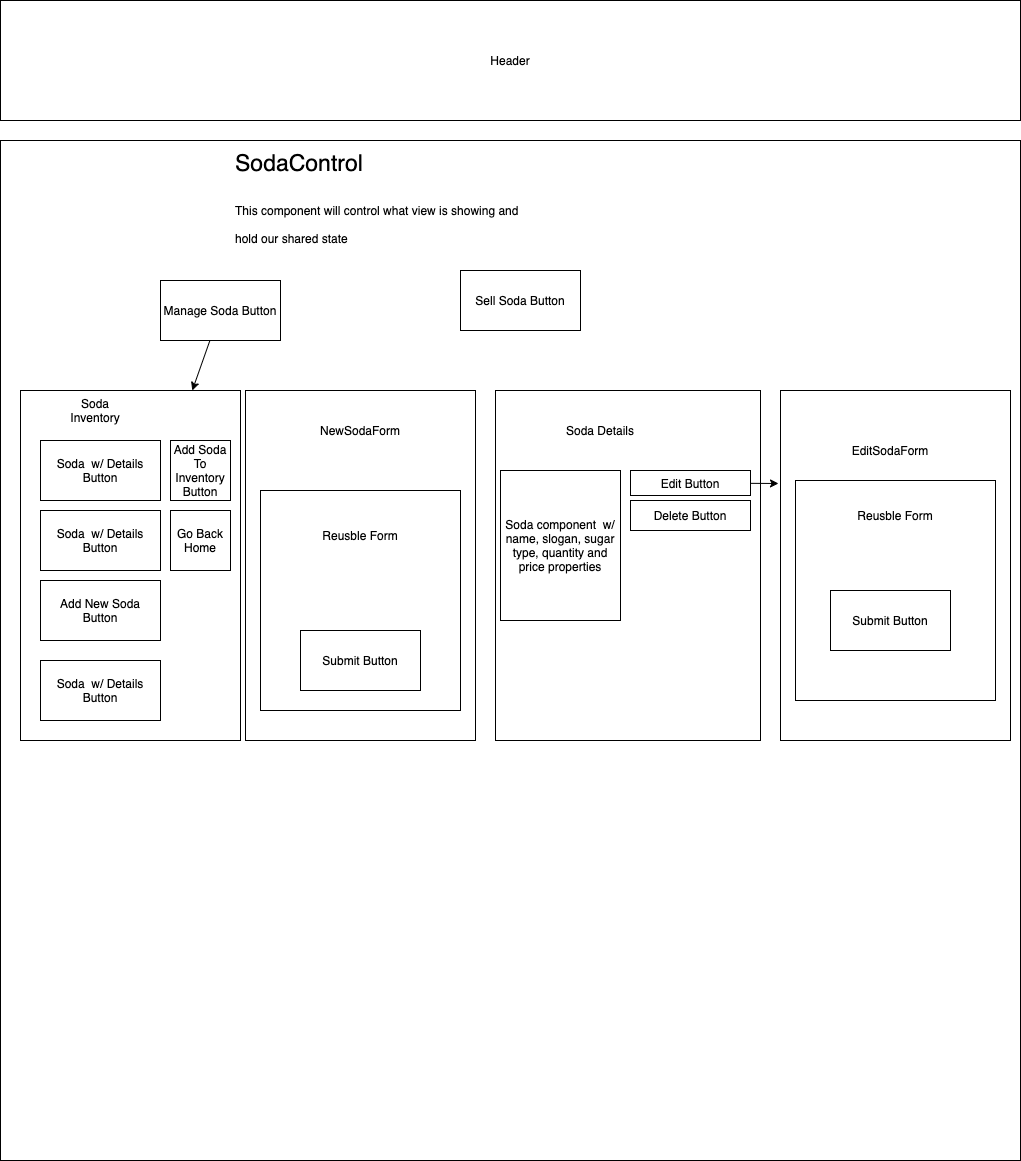

The diagram above was exported from draw.io. Its source (the exported page's mxGraphModel, read from the mxfile embedded in the PNG):
<mxGraphModel dx="1186" dy="707" grid="1" gridSize="10" guides="1" tooltips="1" connect="1" arrows="1" fold="1" page="1" pageScale="1" pageWidth="850" pageHeight="1100" math="0" shadow="0">
  <root>
    <mxCell id="0" />
    <mxCell id="1" parent="0" />
    <mxCell id="H_ftfsLI6rwE4DoHPsOa-1" value="Header&lt;br&gt;" style="rounded=0;whiteSpace=wrap;html=1;" parent="1" vertex="1">
      <mxGeometry x="100" y="50" width="1020" height="120" as="geometry" />
    </mxCell>
    <mxCell id="H_ftfsLI6rwE4DoHPsOa-2" value="" style="whiteSpace=wrap;html=1;aspect=fixed;align=left;" parent="1" vertex="1">
      <mxGeometry x="100" y="190" width="1020" height="1020" as="geometry" />
    </mxCell>
    <mxCell id="H_ftfsLI6rwE4DoHPsOa-5" value="" style="rounded=0;whiteSpace=wrap;html=1;" parent="1" vertex="1">
      <mxGeometry x="120" y="440" width="220" height="350" as="geometry" />
    </mxCell>
    <mxCell id="H_ftfsLI6rwE4DoHPsOa-6" value="Soda Inventory&lt;br&gt;" style="text;html=1;strokeColor=none;fillColor=none;align=center;verticalAlign=middle;whiteSpace=wrap;rounded=0;" parent="1" vertex="1">
      <mxGeometry x="160" y="450" width="70" height="20" as="geometry" />
    </mxCell>
    <mxCell id="H_ftfsLI6rwE4DoHPsOa-8" value="Soda &amp;nbsp;w/ Details Button" style="rounded=0;whiteSpace=wrap;html=1;" parent="1" vertex="1">
      <mxGeometry x="140" y="710" width="120" height="60" as="geometry" />
    </mxCell>
    <mxCell id="H_ftfsLI6rwE4DoHPsOa-9" value="Soda &amp;nbsp;w/ Details Button" style="rounded=0;whiteSpace=wrap;html=1;" parent="1" vertex="1">
      <mxGeometry x="140" y="490" width="120" height="60" as="geometry" />
    </mxCell>
    <mxCell id="H_ftfsLI6rwE4DoHPsOa-10" value="Soda &amp;nbsp;w/ Details Button" style="rounded=0;whiteSpace=wrap;html=1;" parent="1" vertex="1">
      <mxGeometry x="140" y="560" width="120" height="60" as="geometry" />
    </mxCell>
    <mxCell id="H_ftfsLI6rwE4DoHPsOa-11" value="Add New Soda Button&lt;br&gt;" style="rounded=0;whiteSpace=wrap;html=1;" parent="1" vertex="1">
      <mxGeometry x="140" y="630" width="120" height="60" as="geometry" />
    </mxCell>
    <mxCell id="H_ftfsLI6rwE4DoHPsOa-12" value="" style="rounded=0;whiteSpace=wrap;html=1;shadow=0;" parent="1" vertex="1">
      <mxGeometry x="345" y="440" width="230" height="350" as="geometry" />
    </mxCell>
    <mxCell id="H_ftfsLI6rwE4DoHPsOa-13" value="NewSodaForm" style="text;html=1;strokeColor=none;fillColor=none;align=center;verticalAlign=middle;whiteSpace=wrap;rounded=0;" parent="1" vertex="1">
      <mxGeometry x="400" y="440" width="120" height="80" as="geometry" />
    </mxCell>
    <mxCell id="H_ftfsLI6rwE4DoHPsOa-18" value="" style="rounded=0;whiteSpace=wrap;html=1;" parent="1" vertex="1">
      <mxGeometry x="595" y="440" width="265" height="350" as="geometry" />
    </mxCell>
    <mxCell id="H_ftfsLI6rwE4DoHPsOa-19" value="Soda Details&lt;br&gt;" style="text;html=1;strokeColor=none;fillColor=none;align=center;verticalAlign=middle;whiteSpace=wrap;rounded=0;" parent="1" vertex="1">
      <mxGeometry x="620" y="450" width="160" height="60" as="geometry" />
    </mxCell>
    <mxCell id="H_ftfsLI6rwE4DoHPsOa-20" value="" style="rounded=0;whiteSpace=wrap;html=1;align=center;" parent="1" vertex="1">
      <mxGeometry x="360" y="540" width="200" height="220" as="geometry" />
    </mxCell>
    <mxCell id="H_ftfsLI6rwE4DoHPsOa-22" value="&lt;span style=&quot;font-size: 23px ; text-align: center&quot;&gt;SodaControl&lt;/span&gt;&lt;h1&gt;&lt;span style=&quot;font-size: 12px ; font-weight: normal&quot;&gt;This component will control what view is showing and hold our shared state&lt;/span&gt;&lt;br&gt;&lt;/h1&gt;&lt;div&gt;&lt;span style=&quot;font-size: 12px ; font-weight: normal&quot;&gt;&lt;br&gt;&lt;/span&gt;&lt;/div&gt;" style="text;html=1;strokeColor=none;fillColor=none;spacing=5;spacingTop=-20;whiteSpace=wrap;overflow=hidden;rounded=0;" parent="1" vertex="1">
      <mxGeometry x="330" y="210" width="300" height="100" as="geometry" />
    </mxCell>
    <mxCell id="H_ftfsLI6rwE4DoHPsOa-24" value="Go Back Home" style="rounded=0;whiteSpace=wrap;html=1;" parent="1" vertex="1">
      <mxGeometry x="270" y="560" width="60" height="60" as="geometry" />
    </mxCell>
    <mxCell id="H_ftfsLI6rwE4DoHPsOa-25" value="Add Soda To Inventory&lt;br&gt;Button" style="rounded=0;whiteSpace=wrap;html=1;" parent="1" vertex="1">
      <mxGeometry x="270" y="490" width="60" height="60" as="geometry" />
    </mxCell>
    <mxCell id="QkcKcr7a34T0slnGAbB--5" style="edgeStyle=none;rounded=0;orthogonalLoop=1;jettySize=auto;html=1;" edge="1" parent="1" source="QkcKcr7a34T0slnGAbB--1" target="H_ftfsLI6rwE4DoHPsOa-5">
      <mxGeometry relative="1" as="geometry" />
    </mxCell>
    <mxCell id="QkcKcr7a34T0slnGAbB--1" value="Manage Soda Button" style="rounded=0;whiteSpace=wrap;html=1;" vertex="1" parent="1">
      <mxGeometry x="260" y="330" width="120" height="60" as="geometry" />
    </mxCell>
    <mxCell id="QkcKcr7a34T0slnGAbB--3" value="Sell Soda Button" style="rounded=0;whiteSpace=wrap;html=1;" vertex="1" parent="1">
      <mxGeometry x="560" y="320" width="120" height="60" as="geometry" />
    </mxCell>
    <mxCell id="QkcKcr7a34T0slnGAbB--6" value="Submit Button&lt;br&gt;" style="rounded=0;whiteSpace=wrap;html=1;" vertex="1" parent="1">
      <mxGeometry x="400" y="680" width="120" height="60" as="geometry" />
    </mxCell>
    <mxCell id="QkcKcr7a34T0slnGAbB--8" value="Reusble Form" style="text;html=1;strokeColor=none;fillColor=none;align=center;verticalAlign=middle;whiteSpace=wrap;rounded=0;shadow=0;" vertex="1" parent="1">
      <mxGeometry x="400" y="570" width="120" height="30" as="geometry" />
    </mxCell>
    <mxCell id="QkcKcr7a34T0slnGAbB--10" value="Soda component&amp;nbsp; w/ name, slogan, sugar type, quantity and price properties" style="rounded=0;whiteSpace=wrap;html=1;" vertex="1" parent="1">
      <mxGeometry x="600" y="520" width="120" height="150" as="geometry" />
    </mxCell>
    <mxCell id="QkcKcr7a34T0slnGAbB--18" value="" style="edgeStyle=none;rounded=0;orthogonalLoop=1;jettySize=auto;html=1;" edge="1" parent="1" source="QkcKcr7a34T0slnGAbB--11">
      <mxGeometry relative="1" as="geometry">
        <mxPoint x="878" y="533" as="targetPoint" />
      </mxGeometry>
    </mxCell>
    <mxCell id="QkcKcr7a34T0slnGAbB--11" value="Edit Button" style="rounded=0;whiteSpace=wrap;html=1;" vertex="1" parent="1">
      <mxGeometry x="730" y="520" width="120" height="25" as="geometry" />
    </mxCell>
    <mxCell id="QkcKcr7a34T0slnGAbB--12" value="Delete Button" style="rounded=0;whiteSpace=wrap;html=1;" vertex="1" parent="1">
      <mxGeometry x="730" y="550" width="120" height="30" as="geometry" />
    </mxCell>
    <mxCell id="QkcKcr7a34T0slnGAbB--13" value="" style="rounded=0;whiteSpace=wrap;html=1;shadow=0;" vertex="1" parent="1">
      <mxGeometry x="880" y="440" width="230" height="350" as="geometry" />
    </mxCell>
    <mxCell id="QkcKcr7a34T0slnGAbB--14" value="EditSodaForm" style="text;html=1;strokeColor=none;fillColor=none;align=center;verticalAlign=middle;whiteSpace=wrap;rounded=0;" vertex="1" parent="1">
      <mxGeometry x="930" y="460" width="120" height="80" as="geometry" />
    </mxCell>
    <mxCell id="QkcKcr7a34T0slnGAbB--15" value="" style="rounded=0;whiteSpace=wrap;html=1;align=center;" vertex="1" parent="1">
      <mxGeometry x="895" y="530" width="200" height="220" as="geometry" />
    </mxCell>
    <mxCell id="QkcKcr7a34T0slnGAbB--16" value="Reusble Form" style="text;html=1;strokeColor=none;fillColor=none;align=center;verticalAlign=middle;whiteSpace=wrap;rounded=0;shadow=0;" vertex="1" parent="1">
      <mxGeometry x="935" y="550" width="120" height="30" as="geometry" />
    </mxCell>
    <mxCell id="QkcKcr7a34T0slnGAbB--17" value="Submit Button&lt;br&gt;" style="rounded=0;whiteSpace=wrap;html=1;" vertex="1" parent="1">
      <mxGeometry x="930" y="640" width="120" height="60" as="geometry" />
    </mxCell>
  </root>
</mxGraphModel>